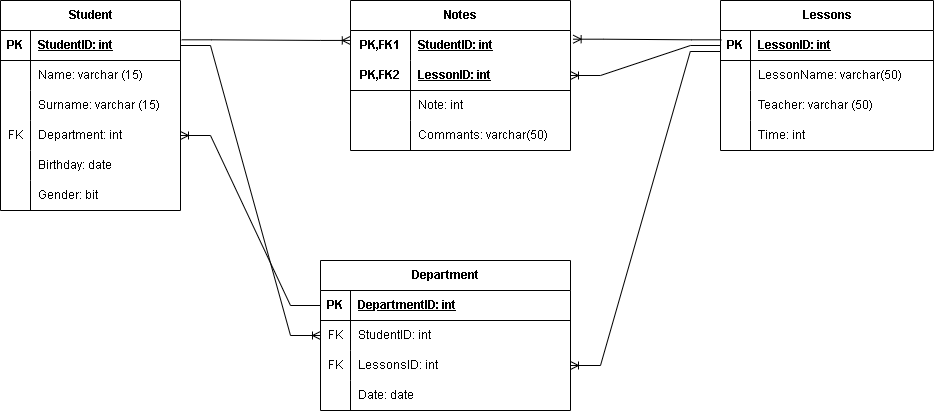

The diagram above was exported from draw.io. Its source (the exported page's mxGraphModel, read from the mxfile embedded in the PNG):
<mxGraphModel dx="992" dy="433" grid="1" gridSize="10" guides="1" tooltips="1" connect="1" arrows="1" fold="1" page="1" pageScale="1" pageWidth="827" pageHeight="1169" math="0" shadow="0">
  <root>
    <mxCell id="0" />
    <mxCell id="1" parent="0" />
    <mxCell id="quloweh2OciEP0Y6Bk83-1" value="Student" style="shape=table;startSize=30;container=1;collapsible=1;childLayout=tableLayout;fixedRows=1;rowLines=0;fontStyle=1;align=center;resizeLast=1;html=1;" vertex="1" parent="1">
      <mxGeometry x="180" y="220" width="180" height="210" as="geometry" />
    </mxCell>
    <mxCell id="quloweh2OciEP0Y6Bk83-2" value="" style="shape=tableRow;horizontal=0;startSize=0;swimlaneHead=0;swimlaneBody=0;fillColor=none;collapsible=0;dropTarget=0;points=[[0,0.5],[1,0.5]];portConstraint=eastwest;top=0;left=0;right=0;bottom=1;" vertex="1" parent="quloweh2OciEP0Y6Bk83-1">
      <mxGeometry y="30" width="180" height="30" as="geometry" />
    </mxCell>
    <mxCell id="quloweh2OciEP0Y6Bk83-3" value="PK" style="shape=partialRectangle;connectable=0;fillColor=none;top=0;left=0;bottom=0;right=0;fontStyle=1;overflow=hidden;whiteSpace=wrap;html=1;" vertex="1" parent="quloweh2OciEP0Y6Bk83-2">
      <mxGeometry width="30" height="30" as="geometry">
        <mxRectangle width="30" height="30" as="alternateBounds" />
      </mxGeometry>
    </mxCell>
    <mxCell id="quloweh2OciEP0Y6Bk83-4" value="StudentID: int" style="shape=partialRectangle;connectable=0;fillColor=none;top=0;left=0;bottom=0;right=0;align=left;spacingLeft=6;fontStyle=5;overflow=hidden;whiteSpace=wrap;html=1;" vertex="1" parent="quloweh2OciEP0Y6Bk83-2">
      <mxGeometry x="30" width="150" height="30" as="geometry">
        <mxRectangle width="150" height="30" as="alternateBounds" />
      </mxGeometry>
    </mxCell>
    <mxCell id="quloweh2OciEP0Y6Bk83-5" value="" style="shape=tableRow;horizontal=0;startSize=0;swimlaneHead=0;swimlaneBody=0;fillColor=none;collapsible=0;dropTarget=0;points=[[0,0.5],[1,0.5]];portConstraint=eastwest;top=0;left=0;right=0;bottom=0;" vertex="1" parent="quloweh2OciEP0Y6Bk83-1">
      <mxGeometry y="60" width="180" height="30" as="geometry" />
    </mxCell>
    <mxCell id="quloweh2OciEP0Y6Bk83-6" value="" style="shape=partialRectangle;connectable=0;fillColor=none;top=0;left=0;bottom=0;right=0;editable=1;overflow=hidden;whiteSpace=wrap;html=1;" vertex="1" parent="quloweh2OciEP0Y6Bk83-5">
      <mxGeometry width="30" height="30" as="geometry">
        <mxRectangle width="30" height="30" as="alternateBounds" />
      </mxGeometry>
    </mxCell>
    <mxCell id="quloweh2OciEP0Y6Bk83-7" value="Name: varchar (15)" style="shape=partialRectangle;connectable=0;fillColor=none;top=0;left=0;bottom=0;right=0;align=left;spacingLeft=6;overflow=hidden;whiteSpace=wrap;html=1;" vertex="1" parent="quloweh2OciEP0Y6Bk83-5">
      <mxGeometry x="30" width="150" height="30" as="geometry">
        <mxRectangle width="150" height="30" as="alternateBounds" />
      </mxGeometry>
    </mxCell>
    <mxCell id="quloweh2OciEP0Y6Bk83-8" value="" style="shape=tableRow;horizontal=0;startSize=0;swimlaneHead=0;swimlaneBody=0;fillColor=none;collapsible=0;dropTarget=0;points=[[0,0.5],[1,0.5]];portConstraint=eastwest;top=0;left=0;right=0;bottom=0;" vertex="1" parent="quloweh2OciEP0Y6Bk83-1">
      <mxGeometry y="90" width="180" height="30" as="geometry" />
    </mxCell>
    <mxCell id="quloweh2OciEP0Y6Bk83-9" value="" style="shape=partialRectangle;connectable=0;fillColor=none;top=0;left=0;bottom=0;right=0;editable=1;overflow=hidden;whiteSpace=wrap;html=1;" vertex="1" parent="quloweh2OciEP0Y6Bk83-8">
      <mxGeometry width="30" height="30" as="geometry">
        <mxRectangle width="30" height="30" as="alternateBounds" />
      </mxGeometry>
    </mxCell>
    <mxCell id="quloweh2OciEP0Y6Bk83-10" value="Surname: varchar (15)" style="shape=partialRectangle;connectable=0;fillColor=none;top=0;left=0;bottom=0;right=0;align=left;spacingLeft=6;overflow=hidden;whiteSpace=wrap;html=1;" vertex="1" parent="quloweh2OciEP0Y6Bk83-8">
      <mxGeometry x="30" width="150" height="30" as="geometry">
        <mxRectangle width="150" height="30" as="alternateBounds" />
      </mxGeometry>
    </mxCell>
    <mxCell id="quloweh2OciEP0Y6Bk83-11" value="" style="shape=tableRow;horizontal=0;startSize=0;swimlaneHead=0;swimlaneBody=0;fillColor=none;collapsible=0;dropTarget=0;points=[[0,0.5],[1,0.5]];portConstraint=eastwest;top=0;left=0;right=0;bottom=0;" vertex="1" parent="quloweh2OciEP0Y6Bk83-1">
      <mxGeometry y="120" width="180" height="30" as="geometry" />
    </mxCell>
    <mxCell id="quloweh2OciEP0Y6Bk83-12" value="FK" style="shape=partialRectangle;connectable=0;fillColor=none;top=0;left=0;bottom=0;right=0;editable=1;overflow=hidden;whiteSpace=wrap;html=1;" vertex="1" parent="quloweh2OciEP0Y6Bk83-11">
      <mxGeometry width="30" height="30" as="geometry">
        <mxRectangle width="30" height="30" as="alternateBounds" />
      </mxGeometry>
    </mxCell>
    <mxCell id="quloweh2OciEP0Y6Bk83-13" value="Department: int" style="shape=partialRectangle;connectable=0;fillColor=none;top=0;left=0;bottom=0;right=0;align=left;spacingLeft=6;overflow=hidden;whiteSpace=wrap;html=1;" vertex="1" parent="quloweh2OciEP0Y6Bk83-11">
      <mxGeometry x="30" width="150" height="30" as="geometry">
        <mxRectangle width="150" height="30" as="alternateBounds" />
      </mxGeometry>
    </mxCell>
    <mxCell id="quloweh2OciEP0Y6Bk83-72" value="" style="shape=tableRow;horizontal=0;startSize=0;swimlaneHead=0;swimlaneBody=0;fillColor=none;collapsible=0;dropTarget=0;points=[[0,0.5],[1,0.5]];portConstraint=eastwest;top=0;left=0;right=0;bottom=0;" vertex="1" parent="quloweh2OciEP0Y6Bk83-1">
      <mxGeometry y="150" width="180" height="30" as="geometry" />
    </mxCell>
    <mxCell id="quloweh2OciEP0Y6Bk83-73" value="" style="shape=partialRectangle;connectable=0;fillColor=none;top=0;left=0;bottom=0;right=0;editable=1;overflow=hidden;whiteSpace=wrap;html=1;" vertex="1" parent="quloweh2OciEP0Y6Bk83-72">
      <mxGeometry width="30" height="30" as="geometry">
        <mxRectangle width="30" height="30" as="alternateBounds" />
      </mxGeometry>
    </mxCell>
    <mxCell id="quloweh2OciEP0Y6Bk83-74" value="Birthday: date" style="shape=partialRectangle;connectable=0;fillColor=none;top=0;left=0;bottom=0;right=0;align=left;spacingLeft=6;overflow=hidden;whiteSpace=wrap;html=1;" vertex="1" parent="quloweh2OciEP0Y6Bk83-72">
      <mxGeometry x="30" width="150" height="30" as="geometry">
        <mxRectangle width="150" height="30" as="alternateBounds" />
      </mxGeometry>
    </mxCell>
    <mxCell id="quloweh2OciEP0Y6Bk83-75" value="" style="shape=tableRow;horizontal=0;startSize=0;swimlaneHead=0;swimlaneBody=0;fillColor=none;collapsible=0;dropTarget=0;points=[[0,0.5],[1,0.5]];portConstraint=eastwest;top=0;left=0;right=0;bottom=0;" vertex="1" parent="quloweh2OciEP0Y6Bk83-1">
      <mxGeometry y="180" width="180" height="30" as="geometry" />
    </mxCell>
    <mxCell id="quloweh2OciEP0Y6Bk83-76" value="" style="shape=partialRectangle;connectable=0;fillColor=none;top=0;left=0;bottom=0;right=0;editable=1;overflow=hidden;whiteSpace=wrap;html=1;" vertex="1" parent="quloweh2OciEP0Y6Bk83-75">
      <mxGeometry width="30" height="30" as="geometry">
        <mxRectangle width="30" height="30" as="alternateBounds" />
      </mxGeometry>
    </mxCell>
    <mxCell id="quloweh2OciEP0Y6Bk83-77" value="Gender: bit" style="shape=partialRectangle;connectable=0;fillColor=none;top=0;left=0;bottom=0;right=0;align=left;spacingLeft=6;overflow=hidden;whiteSpace=wrap;html=1;" vertex="1" parent="quloweh2OciEP0Y6Bk83-75">
      <mxGeometry x="30" width="150" height="30" as="geometry">
        <mxRectangle width="150" height="30" as="alternateBounds" />
      </mxGeometry>
    </mxCell>
    <mxCell id="quloweh2OciEP0Y6Bk83-14" value="Notes" style="shape=table;startSize=30;container=1;collapsible=1;childLayout=tableLayout;fixedRows=1;rowLines=0;fontStyle=1;align=center;resizeLast=1;html=1;whiteSpace=wrap;" vertex="1" parent="1">
      <mxGeometry x="530" y="220" width="220" height="150" as="geometry" />
    </mxCell>
    <mxCell id="quloweh2OciEP0Y6Bk83-15" value="" style="shape=tableRow;horizontal=0;startSize=0;swimlaneHead=0;swimlaneBody=0;fillColor=none;collapsible=0;dropTarget=0;points=[[0,0.5],[1,0.5]];portConstraint=eastwest;top=0;left=0;right=0;bottom=0;html=1;" vertex="1" parent="quloweh2OciEP0Y6Bk83-14">
      <mxGeometry y="30" width="220" height="30" as="geometry" />
    </mxCell>
    <mxCell id="quloweh2OciEP0Y6Bk83-16" value="PK,FK1" style="shape=partialRectangle;connectable=0;fillColor=none;top=0;left=0;bottom=0;right=0;fontStyle=1;overflow=hidden;html=1;whiteSpace=wrap;" vertex="1" parent="quloweh2OciEP0Y6Bk83-15">
      <mxGeometry width="60" height="30" as="geometry">
        <mxRectangle width="60" height="30" as="alternateBounds" />
      </mxGeometry>
    </mxCell>
    <mxCell id="quloweh2OciEP0Y6Bk83-17" value="StudentID: int" style="shape=partialRectangle;connectable=0;fillColor=none;top=0;left=0;bottom=0;right=0;align=left;spacingLeft=6;fontStyle=5;overflow=hidden;html=1;whiteSpace=wrap;" vertex="1" parent="quloweh2OciEP0Y6Bk83-15">
      <mxGeometry x="60" width="160" height="30" as="geometry">
        <mxRectangle width="160" height="30" as="alternateBounds" />
      </mxGeometry>
    </mxCell>
    <mxCell id="quloweh2OciEP0Y6Bk83-18" value="" style="shape=tableRow;horizontal=0;startSize=0;swimlaneHead=0;swimlaneBody=0;fillColor=none;collapsible=0;dropTarget=0;points=[[0,0.5],[1,0.5]];portConstraint=eastwest;top=0;left=0;right=0;bottom=1;html=1;" vertex="1" parent="quloweh2OciEP0Y6Bk83-14">
      <mxGeometry y="60" width="220" height="30" as="geometry" />
    </mxCell>
    <mxCell id="quloweh2OciEP0Y6Bk83-19" value="PK,FK2" style="shape=partialRectangle;connectable=0;fillColor=none;top=0;left=0;bottom=0;right=0;fontStyle=1;overflow=hidden;html=1;whiteSpace=wrap;" vertex="1" parent="quloweh2OciEP0Y6Bk83-18">
      <mxGeometry width="60" height="30" as="geometry">
        <mxRectangle width="60" height="30" as="alternateBounds" />
      </mxGeometry>
    </mxCell>
    <mxCell id="quloweh2OciEP0Y6Bk83-20" value="LessonID: int" style="shape=partialRectangle;connectable=0;fillColor=none;top=0;left=0;bottom=0;right=0;align=left;spacingLeft=6;fontStyle=5;overflow=hidden;html=1;whiteSpace=wrap;" vertex="1" parent="quloweh2OciEP0Y6Bk83-18">
      <mxGeometry x="60" width="160" height="30" as="geometry">
        <mxRectangle width="160" height="30" as="alternateBounds" />
      </mxGeometry>
    </mxCell>
    <mxCell id="quloweh2OciEP0Y6Bk83-21" value="" style="shape=tableRow;horizontal=0;startSize=0;swimlaneHead=0;swimlaneBody=0;fillColor=none;collapsible=0;dropTarget=0;points=[[0,0.5],[1,0.5]];portConstraint=eastwest;top=0;left=0;right=0;bottom=0;html=1;" vertex="1" parent="quloweh2OciEP0Y6Bk83-14">
      <mxGeometry y="90" width="220" height="30" as="geometry" />
    </mxCell>
    <mxCell id="quloweh2OciEP0Y6Bk83-22" value="" style="shape=partialRectangle;connectable=0;fillColor=none;top=0;left=0;bottom=0;right=0;editable=1;overflow=hidden;html=1;whiteSpace=wrap;" vertex="1" parent="quloweh2OciEP0Y6Bk83-21">
      <mxGeometry width="60" height="30" as="geometry">
        <mxRectangle width="60" height="30" as="alternateBounds" />
      </mxGeometry>
    </mxCell>
    <mxCell id="quloweh2OciEP0Y6Bk83-23" value="Note: int" style="shape=partialRectangle;connectable=0;fillColor=none;top=0;left=0;bottom=0;right=0;align=left;spacingLeft=6;overflow=hidden;html=1;whiteSpace=wrap;" vertex="1" parent="quloweh2OciEP0Y6Bk83-21">
      <mxGeometry x="60" width="160" height="30" as="geometry">
        <mxRectangle width="160" height="30" as="alternateBounds" />
      </mxGeometry>
    </mxCell>
    <mxCell id="quloweh2OciEP0Y6Bk83-24" value="" style="shape=tableRow;horizontal=0;startSize=0;swimlaneHead=0;swimlaneBody=0;fillColor=none;collapsible=0;dropTarget=0;points=[[0,0.5],[1,0.5]];portConstraint=eastwest;top=0;left=0;right=0;bottom=0;html=1;" vertex="1" parent="quloweh2OciEP0Y6Bk83-14">
      <mxGeometry y="120" width="220" height="30" as="geometry" />
    </mxCell>
    <mxCell id="quloweh2OciEP0Y6Bk83-25" value="" style="shape=partialRectangle;connectable=0;fillColor=none;top=0;left=0;bottom=0;right=0;editable=1;overflow=hidden;html=1;whiteSpace=wrap;" vertex="1" parent="quloweh2OciEP0Y6Bk83-24">
      <mxGeometry width="60" height="30" as="geometry">
        <mxRectangle width="60" height="30" as="alternateBounds" />
      </mxGeometry>
    </mxCell>
    <mxCell id="quloweh2OciEP0Y6Bk83-26" value="Commants: varchar(50)" style="shape=partialRectangle;connectable=0;fillColor=none;top=0;left=0;bottom=0;right=0;align=left;spacingLeft=6;overflow=hidden;html=1;whiteSpace=wrap;" vertex="1" parent="quloweh2OciEP0Y6Bk83-24">
      <mxGeometry x="60" width="160" height="30" as="geometry">
        <mxRectangle width="160" height="30" as="alternateBounds" />
      </mxGeometry>
    </mxCell>
    <mxCell id="quloweh2OciEP0Y6Bk83-27" value="Lessons" style="shape=table;startSize=30;container=1;collapsible=1;childLayout=tableLayout;fixedRows=1;rowLines=0;fontStyle=1;align=center;resizeLast=1;html=1;" vertex="1" parent="1">
      <mxGeometry x="900" y="220" width="213" height="150" as="geometry" />
    </mxCell>
    <mxCell id="quloweh2OciEP0Y6Bk83-28" value="" style="shape=tableRow;horizontal=0;startSize=0;swimlaneHead=0;swimlaneBody=0;fillColor=none;collapsible=0;dropTarget=0;points=[[0,0.5],[1,0.5]];portConstraint=eastwest;top=0;left=0;right=0;bottom=1;" vertex="1" parent="quloweh2OciEP0Y6Bk83-27">
      <mxGeometry y="30" width="213" height="30" as="geometry" />
    </mxCell>
    <mxCell id="quloweh2OciEP0Y6Bk83-29" value="PK" style="shape=partialRectangle;connectable=0;fillColor=none;top=0;left=0;bottom=0;right=0;fontStyle=1;overflow=hidden;whiteSpace=wrap;html=1;" vertex="1" parent="quloweh2OciEP0Y6Bk83-28">
      <mxGeometry width="30" height="30" as="geometry">
        <mxRectangle width="30" height="30" as="alternateBounds" />
      </mxGeometry>
    </mxCell>
    <mxCell id="quloweh2OciEP0Y6Bk83-30" value="LessonID: int" style="shape=partialRectangle;connectable=0;fillColor=none;top=0;left=0;bottom=0;right=0;align=left;spacingLeft=6;fontStyle=5;overflow=hidden;whiteSpace=wrap;html=1;" vertex="1" parent="quloweh2OciEP0Y6Bk83-28">
      <mxGeometry x="30" width="183" height="30" as="geometry">
        <mxRectangle width="183" height="30" as="alternateBounds" />
      </mxGeometry>
    </mxCell>
    <mxCell id="quloweh2OciEP0Y6Bk83-31" value="" style="shape=tableRow;horizontal=0;startSize=0;swimlaneHead=0;swimlaneBody=0;fillColor=none;collapsible=0;dropTarget=0;points=[[0,0.5],[1,0.5]];portConstraint=eastwest;top=0;left=0;right=0;bottom=0;" vertex="1" parent="quloweh2OciEP0Y6Bk83-27">
      <mxGeometry y="60" width="213" height="30" as="geometry" />
    </mxCell>
    <mxCell id="quloweh2OciEP0Y6Bk83-32" value="" style="shape=partialRectangle;connectable=0;fillColor=none;top=0;left=0;bottom=0;right=0;editable=1;overflow=hidden;whiteSpace=wrap;html=1;" vertex="1" parent="quloweh2OciEP0Y6Bk83-31">
      <mxGeometry width="30" height="30" as="geometry">
        <mxRectangle width="30" height="30" as="alternateBounds" />
      </mxGeometry>
    </mxCell>
    <mxCell id="quloweh2OciEP0Y6Bk83-33" value="LessonName: varchar(50)" style="shape=partialRectangle;connectable=0;fillColor=none;top=0;left=0;bottom=0;right=0;align=left;spacingLeft=6;overflow=hidden;whiteSpace=wrap;html=1;" vertex="1" parent="quloweh2OciEP0Y6Bk83-31">
      <mxGeometry x="30" width="183" height="30" as="geometry">
        <mxRectangle width="183" height="30" as="alternateBounds" />
      </mxGeometry>
    </mxCell>
    <mxCell id="quloweh2OciEP0Y6Bk83-34" value="" style="shape=tableRow;horizontal=0;startSize=0;swimlaneHead=0;swimlaneBody=0;fillColor=none;collapsible=0;dropTarget=0;points=[[0,0.5],[1,0.5]];portConstraint=eastwest;top=0;left=0;right=0;bottom=0;" vertex="1" parent="quloweh2OciEP0Y6Bk83-27">
      <mxGeometry y="90" width="213" height="30" as="geometry" />
    </mxCell>
    <mxCell id="quloweh2OciEP0Y6Bk83-35" value="" style="shape=partialRectangle;connectable=0;fillColor=none;top=0;left=0;bottom=0;right=0;editable=1;overflow=hidden;whiteSpace=wrap;html=1;" vertex="1" parent="quloweh2OciEP0Y6Bk83-34">
      <mxGeometry width="30" height="30" as="geometry">
        <mxRectangle width="30" height="30" as="alternateBounds" />
      </mxGeometry>
    </mxCell>
    <mxCell id="quloweh2OciEP0Y6Bk83-36" value="Teacher: varchar (50)" style="shape=partialRectangle;connectable=0;fillColor=none;top=0;left=0;bottom=0;right=0;align=left;spacingLeft=6;overflow=hidden;whiteSpace=wrap;html=1;" vertex="1" parent="quloweh2OciEP0Y6Bk83-34">
      <mxGeometry x="30" width="183" height="30" as="geometry">
        <mxRectangle width="183" height="30" as="alternateBounds" />
      </mxGeometry>
    </mxCell>
    <mxCell id="quloweh2OciEP0Y6Bk83-37" value="" style="shape=tableRow;horizontal=0;startSize=0;swimlaneHead=0;swimlaneBody=0;fillColor=none;collapsible=0;dropTarget=0;points=[[0,0.5],[1,0.5]];portConstraint=eastwest;top=0;left=0;right=0;bottom=0;" vertex="1" parent="quloweh2OciEP0Y6Bk83-27">
      <mxGeometry y="120" width="213" height="30" as="geometry" />
    </mxCell>
    <mxCell id="quloweh2OciEP0Y6Bk83-38" value="" style="shape=partialRectangle;connectable=0;fillColor=none;top=0;left=0;bottom=0;right=0;editable=1;overflow=hidden;whiteSpace=wrap;html=1;" vertex="1" parent="quloweh2OciEP0Y6Bk83-37">
      <mxGeometry width="30" height="30" as="geometry">
        <mxRectangle width="30" height="30" as="alternateBounds" />
      </mxGeometry>
    </mxCell>
    <mxCell id="quloweh2OciEP0Y6Bk83-39" value="Time: int" style="shape=partialRectangle;connectable=0;fillColor=none;top=0;left=0;bottom=0;right=0;align=left;spacingLeft=6;overflow=hidden;whiteSpace=wrap;html=1;" vertex="1" parent="quloweh2OciEP0Y6Bk83-37">
      <mxGeometry x="30" width="183" height="30" as="geometry">
        <mxRectangle width="183" height="30" as="alternateBounds" />
      </mxGeometry>
    </mxCell>
    <mxCell id="quloweh2OciEP0Y6Bk83-40" value="Department" style="shape=table;startSize=30;container=1;collapsible=1;childLayout=tableLayout;fixedRows=1;rowLines=0;fontStyle=1;align=center;resizeLast=1;html=1;" vertex="1" parent="1">
      <mxGeometry x="500" y="480" width="250" height="150" as="geometry" />
    </mxCell>
    <mxCell id="quloweh2OciEP0Y6Bk83-41" value="" style="shape=tableRow;horizontal=0;startSize=0;swimlaneHead=0;swimlaneBody=0;fillColor=none;collapsible=0;dropTarget=0;points=[[0,0.5],[1,0.5]];portConstraint=eastwest;top=0;left=0;right=0;bottom=1;" vertex="1" parent="quloweh2OciEP0Y6Bk83-40">
      <mxGeometry y="30" width="250" height="30" as="geometry" />
    </mxCell>
    <mxCell id="quloweh2OciEP0Y6Bk83-42" value="PK" style="shape=partialRectangle;connectable=0;fillColor=none;top=0;left=0;bottom=0;right=0;fontStyle=1;overflow=hidden;whiteSpace=wrap;html=1;" vertex="1" parent="quloweh2OciEP0Y6Bk83-41">
      <mxGeometry width="30" height="30" as="geometry">
        <mxRectangle width="30" height="30" as="alternateBounds" />
      </mxGeometry>
    </mxCell>
    <mxCell id="quloweh2OciEP0Y6Bk83-43" value="DepartmentID: int" style="shape=partialRectangle;connectable=0;fillColor=none;top=0;left=0;bottom=0;right=0;align=left;spacingLeft=6;fontStyle=5;overflow=hidden;whiteSpace=wrap;html=1;" vertex="1" parent="quloweh2OciEP0Y6Bk83-41">
      <mxGeometry x="30" width="220" height="30" as="geometry">
        <mxRectangle width="220" height="30" as="alternateBounds" />
      </mxGeometry>
    </mxCell>
    <mxCell id="quloweh2OciEP0Y6Bk83-44" value="" style="shape=tableRow;horizontal=0;startSize=0;swimlaneHead=0;swimlaneBody=0;fillColor=none;collapsible=0;dropTarget=0;points=[[0,0.5],[1,0.5]];portConstraint=eastwest;top=0;left=0;right=0;bottom=0;" vertex="1" parent="quloweh2OciEP0Y6Bk83-40">
      <mxGeometry y="60" width="250" height="30" as="geometry" />
    </mxCell>
    <mxCell id="quloweh2OciEP0Y6Bk83-45" value="FK" style="shape=partialRectangle;connectable=0;fillColor=none;top=0;left=0;bottom=0;right=0;editable=1;overflow=hidden;whiteSpace=wrap;html=1;" vertex="1" parent="quloweh2OciEP0Y6Bk83-44">
      <mxGeometry width="30" height="30" as="geometry">
        <mxRectangle width="30" height="30" as="alternateBounds" />
      </mxGeometry>
    </mxCell>
    <mxCell id="quloweh2OciEP0Y6Bk83-46" value="StudentID: int" style="shape=partialRectangle;connectable=0;fillColor=none;top=0;left=0;bottom=0;right=0;align=left;spacingLeft=6;overflow=hidden;whiteSpace=wrap;html=1;" vertex="1" parent="quloweh2OciEP0Y6Bk83-44">
      <mxGeometry x="30" width="220" height="30" as="geometry">
        <mxRectangle width="220" height="30" as="alternateBounds" />
      </mxGeometry>
    </mxCell>
    <mxCell id="quloweh2OciEP0Y6Bk83-47" value="" style="shape=tableRow;horizontal=0;startSize=0;swimlaneHead=0;swimlaneBody=0;fillColor=none;collapsible=0;dropTarget=0;points=[[0,0.5],[1,0.5]];portConstraint=eastwest;top=0;left=0;right=0;bottom=0;" vertex="1" parent="quloweh2OciEP0Y6Bk83-40">
      <mxGeometry y="90" width="250" height="30" as="geometry" />
    </mxCell>
    <mxCell id="quloweh2OciEP0Y6Bk83-48" value="FK" style="shape=partialRectangle;connectable=0;fillColor=none;top=0;left=0;bottom=0;right=0;editable=1;overflow=hidden;whiteSpace=wrap;html=1;" vertex="1" parent="quloweh2OciEP0Y6Bk83-47">
      <mxGeometry width="30" height="30" as="geometry">
        <mxRectangle width="30" height="30" as="alternateBounds" />
      </mxGeometry>
    </mxCell>
    <mxCell id="quloweh2OciEP0Y6Bk83-49" value="LessonsID: int" style="shape=partialRectangle;connectable=0;fillColor=none;top=0;left=0;bottom=0;right=0;align=left;spacingLeft=6;overflow=hidden;whiteSpace=wrap;html=1;" vertex="1" parent="quloweh2OciEP0Y6Bk83-47">
      <mxGeometry x="30" width="220" height="30" as="geometry">
        <mxRectangle width="220" height="30" as="alternateBounds" />
      </mxGeometry>
    </mxCell>
    <mxCell id="quloweh2OciEP0Y6Bk83-50" value="" style="shape=tableRow;horizontal=0;startSize=0;swimlaneHead=0;swimlaneBody=0;fillColor=none;collapsible=0;dropTarget=0;points=[[0,0.5],[1,0.5]];portConstraint=eastwest;top=0;left=0;right=0;bottom=0;" vertex="1" parent="quloweh2OciEP0Y6Bk83-40">
      <mxGeometry y="120" width="250" height="30" as="geometry" />
    </mxCell>
    <mxCell id="quloweh2OciEP0Y6Bk83-51" value="" style="shape=partialRectangle;connectable=0;fillColor=none;top=0;left=0;bottom=0;right=0;editable=1;overflow=hidden;whiteSpace=wrap;html=1;" vertex="1" parent="quloweh2OciEP0Y6Bk83-50">
      <mxGeometry width="30" height="30" as="geometry">
        <mxRectangle width="30" height="30" as="alternateBounds" />
      </mxGeometry>
    </mxCell>
    <mxCell id="quloweh2OciEP0Y6Bk83-52" value="Date: date" style="shape=partialRectangle;connectable=0;fillColor=none;top=0;left=0;bottom=0;right=0;align=left;spacingLeft=6;overflow=hidden;whiteSpace=wrap;html=1;" vertex="1" parent="quloweh2OciEP0Y6Bk83-50">
      <mxGeometry x="30" width="220" height="30" as="geometry">
        <mxRectangle width="220" height="30" as="alternateBounds" />
      </mxGeometry>
    </mxCell>
    <mxCell id="quloweh2OciEP0Y6Bk83-80" value="" style="edgeStyle=entityRelationEdgeStyle;fontSize=12;html=1;endArrow=ERoneToMany;rounded=0;exitX=0;exitY=0.5;exitDx=0;exitDy=0;entryX=1;entryY=0.5;entryDx=0;entryDy=0;" edge="1" parent="1" source="quloweh2OciEP0Y6Bk83-41" target="quloweh2OciEP0Y6Bk83-11">
      <mxGeometry width="100" height="100" relative="1" as="geometry">
        <mxPoint x="680" y="460" as="sourcePoint" />
        <mxPoint x="330" y="550" as="targetPoint" />
      </mxGeometry>
    </mxCell>
    <mxCell id="quloweh2OciEP0Y6Bk83-82" value="" style="edgeStyle=entityRelationEdgeStyle;fontSize=12;html=1;endArrow=ERoneToMany;rounded=0;entryX=1;entryY=0.5;entryDx=0;entryDy=0;exitX=-0.001;exitY=0.7;exitDx=0;exitDy=0;exitPerimeter=0;" edge="1" parent="1" source="quloweh2OciEP0Y6Bk83-28" target="quloweh2OciEP0Y6Bk83-47">
      <mxGeometry width="100" height="100" relative="1" as="geometry">
        <mxPoint x="940" y="520" as="sourcePoint" />
        <mxPoint x="860" y="340" as="targetPoint" />
        <Array as="points">
          <mxPoint x="850" y="350" />
        </Array>
      </mxGeometry>
    </mxCell>
    <mxCell id="quloweh2OciEP0Y6Bk83-83" value="" style="edgeStyle=entityRelationEdgeStyle;fontSize=12;html=1;endArrow=ERoneToMany;rounded=0;entryX=0;entryY=0.5;entryDx=0;entryDy=0;" edge="1" parent="1" source="quloweh2OciEP0Y6Bk83-2" target="quloweh2OciEP0Y6Bk83-44">
      <mxGeometry width="100" height="100" relative="1" as="geometry">
        <mxPoint x="240" y="570" as="sourcePoint" />
        <mxPoint x="680" y="380" as="targetPoint" />
      </mxGeometry>
    </mxCell>
    <mxCell id="quloweh2OciEP0Y6Bk83-84" value="" style="edgeStyle=entityRelationEdgeStyle;fontSize=12;html=1;endArrow=ERoneToMany;rounded=0;exitX=1.007;exitY=0.31;exitDx=0;exitDy=0;exitPerimeter=0;entryX=-0.001;entryY=0.331;entryDx=0;entryDy=0;entryPerimeter=0;" edge="1" parent="1" source="quloweh2OciEP0Y6Bk83-2" target="quloweh2OciEP0Y6Bk83-15">
      <mxGeometry width="100" height="100" relative="1" as="geometry">
        <mxPoint x="580" y="480" as="sourcePoint" />
        <mxPoint x="680" y="380" as="targetPoint" />
      </mxGeometry>
    </mxCell>
    <mxCell id="quloweh2OciEP0Y6Bk83-85" value="" style="edgeStyle=entityRelationEdgeStyle;fontSize=12;html=1;endArrow=ERoneToMany;rounded=0;entryX=1.012;entryY=0.29;entryDx=0;entryDy=0;entryPerimeter=0;exitX=0.004;exitY=0.31;exitDx=0;exitDy=0;exitPerimeter=0;" edge="1" parent="1" source="quloweh2OciEP0Y6Bk83-28" target="quloweh2OciEP0Y6Bk83-15">
      <mxGeometry width="100" height="100" relative="1" as="geometry">
        <mxPoint x="850" y="270" as="sourcePoint" />
        <mxPoint x="790" y="320" as="targetPoint" />
      </mxGeometry>
    </mxCell>
    <mxCell id="quloweh2OciEP0Y6Bk83-87" value="" style="edgeStyle=entityRelationEdgeStyle;fontSize=12;html=1;endArrow=ERoneToMany;rounded=0;entryX=1;entryY=0.5;entryDx=0;entryDy=0;exitX=0;exitY=0.5;exitDx=0;exitDy=0;" edge="1" parent="1" source="quloweh2OciEP0Y6Bk83-28" target="quloweh2OciEP0Y6Bk83-18">
      <mxGeometry width="100" height="100" relative="1" as="geometry">
        <mxPoint x="800" y="350" as="sourcePoint" />
        <mxPoint x="680" y="380" as="targetPoint" />
      </mxGeometry>
    </mxCell>
  </root>
</mxGraphModel>